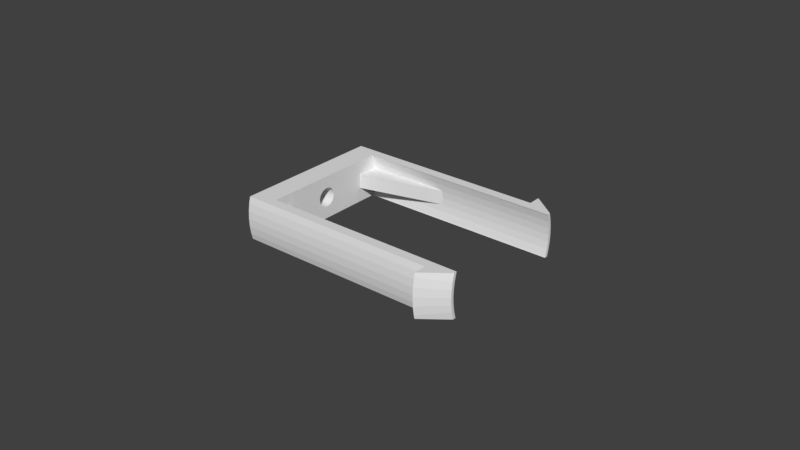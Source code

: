 # Source: filament-holder-v4-part-axis-short.blend  (saved by Blender 2.80.75; exported with 4.5.12 LTS)
import bpy
from mathutils import Matrix  # noqa: F401  (used for matrix-valued properties, if any)

bpy.ops.wm.read_factory_settings(use_empty=True)
scene = bpy.context.scene
scene.name = 'Scene'

# ---- collections
col_collection_1 = bpy.data.collections.new('Collection 1'); scene.collection.children.link(col_collection_1)

# ---- world
world_world = bpy.data.worlds.new('World'); scene.world = world_world
world_world.color = (0.05088, 0.05088, 0.05088)
world_world.use_sun_shadow = False
world_world.sun_shadow_jitter_overblur = 0.0
world_world.cycles.sampling_method = 'MANUAL'

# ---- meshes
me_cylinder_002 = bpy.data.meshes.new('Cylinder.002')
me_cylinder_002.from_pydata([(-0.004975, 0.02501, 0.0084), (-0.002499, 0.02538, 0.0084), (-4.84e-09, 0.0255, 0.0084), (0.002499, 0.02538, 0.0084), (0.004975, 0.02501, 0.0084), (-0.004975, 0.02501, 0.074), (-0.002499, 0.02538, 0.074), (1.012e-08, 0.0255, 0.074), (0.002499, 0.02538, 0.074), (0.004975, 0.02501, 0.074), (-0.004975, -0.02501, 0.0084), (-0.005755, 0.02893, 0.074), (-0.002891, 0.02936, 0.074), (1.274e-08, 0.0295, 0.074), (0.002892, 0.02936, 0.074), (0.005755, 0.02893, 0.074), (-0.002499, -0.02538, 0.0084), (-0.004975, -0.02501, 0.074), (-0.006815, 0.02247, 0.082), (-0.00458, 0.02303, 0.082), (-0.002301, 0.02336, 0.082), (1.383e-08, 0.02348, 0.082), (0.002301, 0.02336, 0.082), (0.00458, 0.02303, 0.082), (0.006815, 0.02247, 0.082), (3.837e-08, -0.0255, 0.0084), (-0.002499, -0.02538, 0.074), (-0.005755, -0.02893, 0.074), (-0.006815, -0.02247, 0.082), (-0.006531, 0.02153, 0.082), (-0.00439, 0.02207, 0.082), (-0.002205, 0.02239, 0.082), (8.288e-09, 0.0225, 0.082), (0.002205, 0.02239, 0.082), (0.00439, 0.02207, 0.082), (0.006531, 0.02153, 0.082), (0.002499, -0.02538, 0.0084), (5.333e-08, -0.0255, 0.074), (-0.002891, -0.02936, 0.074), (-0.00458, -0.02303, 0.082), (-0.006531, -0.02153, 0.082), (0.004975, -0.02501, 0.0084), (0.002499, -0.02538, 0.074), (6.282e-08, -0.0295, 0.074), (-0.002301, -0.02336, 0.082), (-0.004389, -0.02207, 0.082), (0.004975, -0.02501, 0.074), (0.002892, -0.02936, 0.074), (5.314e-08, -0.02348, 0.082), (-0.002205, -0.02239, 0.082), (0.005755, -0.02893, 0.074), (0.002301, -0.02336, 0.082), (4.658e-08, -0.0225, 0.082), (0.00458, -0.02303, 0.082), (0.002205, -0.02239, 0.082), (0.006815, -0.02247, 0.082), (0.00439, -0.02207, 0.082), (0.006531, -0.02153, 0.082), (-0.007, 0.02862, 0.074), (-0.007, 0.0245, 0.0084), (-0.007, 0.0245, 0.074), (-0.007, -0.0245, 0.0084), (-0.007, -0.02136, 0.082), (-0.007, -0.0224, 0.082), (-0.007, -0.02308, 0.08115), (-0.007, 0.02136, 0.082), (-0.007, 0.0224, 0.082), (-0.007, 0.02308, 0.08115), (-0.007, -0.02862, 0.074), (-0.007, -0.0245, 0.074), (0.007, -0.02862, 0.074), (0.007, 0.0245, 0.0084), (0.007, -0.0245, 0.0084), (0.007, -0.0245, 0.074), (0.007, -0.0224, 0.082), (0.007, -0.02308, 0.08115), (0.007, -0.02136, 0.082), (0.007, 0.0224, 0.082), (0.007, 0.02308, 0.08115), (0.007, 0.02136, 0.082), (0.007, 0.02862, 0.074), (0.007, 0.0245, 0.074), (-0.006531, 0.02153, 0.016), (-0.00439, 0.02207, 0.016), (0.00439, 0.02207, 0.016), (0.006531, 0.02153, 0.016), (-0.007, 0.02136, 0.016), (0.007, 0.02136, 0.016), (-0.006531, -0.02153, 0.016), (-0.004389, -0.02207, 0.016), (0.00439, -0.02207, 0.016), (0.006531, -0.02153, 0.016), (-0.007, -0.02136, 0.016), (0.007, -0.02136, 0.016), (0.003059, 0.000505, 0.016), (0.003059, 0.000505, 0.0084), (0.002633, 0.001637, 0.016), (0.002633, 0.001637, 0.0084), (0.002901, 0.001092, 0.016), (0.002901, 0.001092, 0.0084), (0.002994, 0.0008023, 0.016), (0.002994, 0.0008023, 0.0084), (0.00278, 0.001371, 0.016), (0.00278, 0.001371, 0.0084), (-0.002901, -0.001092, 0.016), (-0.002901, -0.001092, 0.0084), (-0.0007039, -0.003019, 0.016), (-0.0007039, -0.003019, 0.0084), (-0.0004046, -0.003073, 0.016), (-0.0004046, -0.003073, 0.0084), (-0.002633, -0.001637, 0.016), (-0.002633, -0.001637, 0.0084), (-0.0009965, -0.002935, 0.016), (-0.0009965, -0.002935, 0.0084), (-0.00278, -0.001371, 0.016), (-0.00278, -0.001371, 0.0084), (0.00252, -0.001806, 0.016), (0.00252, -0.001806, 0.0084), (0.002331, -0.002044, 0.016), (0.002331, -0.002044, 0.0084), (0.002685, -0.00155, 0.016), (0.002685, -0.00155, 0.0084), (-0.001279, -0.002824, 0.016), (-0.001279, -0.002824, 0.0084), (-0.001806, -0.00252, 0.016), (-0.001806, -0.00252, 0.0084), (0.001092, -0.002901, 0.016), (0.001092, -0.002901, 0.0084), (0.001371, -0.00278, 0.016), (0.001371, -0.00278, 0.0084), (-0.00155, -0.002685, 0.016), (-0.00155, -0.002685, 0.0084), (-0.002044, -0.002331, 0.016), (-0.002044, -0.002331, 0.0084), (-0.0001014, -0.003098, 0.016), (-0.0001014, -0.003098, 0.0084), (0.000505, -0.003059, 0.016), (0.000505, -0.003059, 0.0084), (0.0008023, -0.002994, 0.016), (0.0008023, -0.002994, 0.0084), (0.0002028, -0.003093, 0.016), (0.0002028, -0.003093, 0.0084), (-0.003059, -0.000505, 0.016), (-0.003059, -0.000505, 0.0084), (-0.002994, -0.0008023, 0.016), (-0.002994, -0.0008023, 0.0084), (0.001637, -0.002633, 0.016), (0.001637, -0.002633, 0.0084), (-0.003073, 0.0004046, 0.016), (-0.003073, 0.0004046, 0.0084), (-0.003098, 0.0001014, 0.016), (-0.003098, 0.0001014, 0.0084), (-0.003093, -0.0002027, 0.016), (-0.003093, -0.0002027, 0.0084), (-0.002263, -0.002119, 0.016), (-0.002263, -0.002119, 0.0084), (-0.002459, -0.001887, 0.016), (-0.002459, -0.001887, 0.0084), (0.001887, -0.002459, 0.016), (0.001887, -0.002459, 0.0084), (0.002119, -0.002263, 0.016), (0.002119, -0.002263, 0.0084), (-0.002935, 0.0009965, 0.016), (-0.002935, 0.0009965, 0.0084), (-0.002824, 0.001279, 0.016), (-0.002824, 0.001279, 0.0084), (-0.003019, 0.0007039, 0.016), (-0.003019, 0.0007039, 0.0084), (-0.002685, 0.00155, 0.016), (-0.002685, 0.00155, 0.0084), (-0.00252, 0.001806, 0.016), (-0.00252, 0.001806, 0.0084), (0.002044, 0.002331, 0.016), (0.002044, 0.002331, 0.0084), (-0.002331, 0.002044, 0.016), (-0.002331, 0.002044, 0.0084), (-0.001092, 0.002901, 0.016), (-0.001092, 0.002901, 0.0084), (-0.002119, 0.002263, 0.016), (-0.002119, 0.002263, 0.0084), (-0.001371, 0.00278, 0.016), (-0.001371, 0.00278, 0.0084), (0.002459, 0.001887, 0.016), (0.002459, 0.001887, 0.0084), (0.003093, 0.0002027, 0.016), (0.003093, 0.0002027, 0.0084), (0.002935, -0.0009965, 0.016), (0.002935, -0.0009965, 0.0084), (0.003019, -0.0007039, 0.016), (0.003019, -0.0007039, 0.0084), (0.003098, -0.0001014, 0.016), (0.003098, -0.0001014, 0.0084), (0.003073, -0.0004046, 0.016), (0.003073, -0.0004046, 0.0084), (0.002824, -0.001279, 0.016), (0.002824, -0.001279, 0.0084), (-0.001637, 0.002633, 0.016), (-0.001637, 0.002633, 0.0084), (-0.001887, 0.002459, 0.016), (-0.001887, 0.002459, 0.0084), (0.002263, 0.002119, 0.016), (0.002263, 0.002119, 0.0084), (0.0007039, 0.003019, 0.016), (0.0007039, 0.003019, 0.0084), (0.0004046, 0.003073, 0.016), (0.0004046, 0.003073, 0.0084), (-0.0002028, 0.003093, 0.016), (-0.0002028, 0.003093, 0.0084), (-0.0008023, 0.002994, 0.016), (-0.0008023, 0.002994, 0.0084), (0.0009965, 0.002935, 0.016), (0.0009965, 0.002935, 0.0084), (0.001806, 0.00252, 0.016), (0.001806, 0.00252, 0.0084), (0.001279, 0.002824, 0.016), (0.001279, 0.002824, 0.0084), (-0.000505, 0.003059, 0.016), (-0.000505, 0.003059, 0.0084), (0.00155, 0.002685, 0.016), (0.00155, 0.002685, 0.0084), (0.0001014, 0.003098, 0.016), (0.0001014, 0.003098, 0.0084), (-0.0023, 0.02238, 0.04318), (-0.002205, 0.02239, 0.04324), (4.761e-09, 0.0225, 0.04365), (-0.0023, 0.01526, 0.016), (0.0023, 0.02238, 0.04318), (0.002205, 0.02239, 0.04324), (0.0023, 0.01526, 0.016), (-0.0023, 0.02238, 0.016), (0.0023, 0.02238, 0.016), (3.903e-08, -0.0225, 0.04365), (0.002205, -0.02239, 0.04324), (0.0023, -0.02238, 0.04318), (0.0023, -0.01526, 0.016), (-0.0023, -0.02238, 0.04318), (-0.002205, -0.02239, 0.04324), (-0.0023, -0.01526, 0.016), (0.0023, -0.02238, 0.016), (-0.0023, -0.02238, 0.016)], [], [(0, 5, 6, 1), (1, 6, 7, 2), (2, 7, 8, 3), (3, 8, 9, 4), (4, 9, 81, 71), (11, 12, 6, 5), (12, 13, 7, 6), (13, 14, 8, 7), (14, 15, 9, 8), (15, 80, 81, 9), (10, 17, 69, 61), (11, 19, 20, 12), (12, 20, 21, 13), (13, 21, 22, 14), (14, 22, 23, 15), (15, 23, 24, 78, 80), (16, 26, 17, 10), (27, 68, 69, 17), (29, 18, 66, 65), (30, 19, 18, 29), (31, 20, 19, 30), (32, 21, 20, 31), (33, 22, 21, 32), (34, 23, 22, 33), (35, 24, 23, 34), (25, 37, 26, 16), (38, 27, 17, 26), (27, 39, 28, 64, 68), (36, 42, 37, 25), (43, 38, 26, 37), (38, 44, 39, 27), (40, 28, 39, 45), (41, 46, 42, 36), (47, 43, 37, 42), (43, 48, 44, 38), (45, 39, 44, 49), (50, 47, 42, 46), (47, 51, 48, 43), (49, 44, 48, 52), (50, 53, 51, 47), (52, 48, 51, 54), (54, 51, 53, 56), (56, 53, 55, 57), (57, 55, 74, 76), (60, 58, 11, 5), (58, 67, 18, 19, 11), (67, 66, 18), (92, 62, 40, 88), (62, 63, 28, 40), (59, 60, 5, 0), (63, 64, 28), (58, 60, 59, 61, 69, 68, 64, 63, 62, 92, 86, 65, 66, 67), (87, 79, 35, 85), (75, 74, 55), (77, 78, 24), (70, 75, 55, 53, 50), (79, 77, 24, 35), (72, 73, 46, 41), (59, 151, 153, 143, 145, 105, 115, 111, 157, 155, 133, 125, 131, 123, 113, 107, 109, 135, 141, 137, 139, 127, 129, 147, 159, 161, 119, 117, 121, 195, 187, 189, 193, 191, 72, 41, 36, 25, 16, 10, 61), (73, 70, 50, 46), (35, 34, 84, 85), (34, 33, 227, 226, 230, 84), (33, 32, 224, 227), (32, 31, 223, 224), (31, 30, 83, 229, 222, 223), (30, 29, 82, 83), (29, 65, 86, 82), (80, 78, 77, 79, 87, 93, 76, 74, 75, 70, 73, 72, 71, 81), (57, 76, 93, 91), (56, 57, 91, 90), (54, 56, 90, 238, 233, 232), (52, 54, 232, 231), (49, 52, 231, 236), (45, 49, 236, 235, 239, 89), (40, 45, 89, 88), (93, 87, 85, 84, 230, 228, 225, 229, 83, 82, 86, 150, 148, 166, 162, 164, 168, 170, 174, 178, 198, 196, 180, 176, 208, 216, 206, 220, 204, 202, 210, 214, 218, 212, 172, 200, 182, 96, 102, 98, 100, 94, 184, 190), (166, 167, 163, 162), (146, 147, 129, 128), (152, 153, 151, 150), (220, 221, 205, 204), (180, 181, 177, 176), (178, 179, 199, 198), (202, 203, 211, 210), (182, 183, 97, 96), (174, 175, 179, 178), (160, 161, 159, 158), (192, 188, 186, 194, 120, 116, 118, 160, 158, 146, 128, 126, 138, 136, 140, 134, 108, 106, 112, 122, 130, 124, 132, 154, 156, 110, 114, 104, 144, 142, 152, 150, 86, 92, 88, 89, 239, 237, 234, 238, 90, 91, 93, 190), (192, 193, 189, 188), (216, 217, 207, 206), (132, 133, 155, 154), (162, 163, 165, 164), (214, 215, 219, 218), (98, 99, 101, 100), (102, 103, 99, 98), (96, 97, 103, 102), (190, 191, 193, 192), (126, 127, 139, 138), (134, 135, 109, 108), (118, 119, 161, 160), (184, 185, 191, 190), (130, 131, 125, 124), (114, 115, 105, 104), (168, 169, 171, 170), (72, 191, 185, 95, 101, 99, 103, 97, 183, 201, 173, 213, 219, 215, 211, 203, 205, 221, 207, 217, 209, 177, 181, 197, 199, 179, 175, 171, 169, 165, 163, 167, 149, 151, 59, 0, 1, 2, 3, 4, 71), (138, 139, 137, 136), (94, 95, 185, 184), (112, 113, 123, 122), (120, 121, 117, 116), (172, 173, 201, 200), (144, 145, 143, 142), (106, 107, 113, 112), (194, 195, 121, 120), (176, 177, 209, 208), (116, 117, 119, 118), (124, 125, 133, 132), (204, 205, 203, 202), (206, 207, 221, 220), (218, 219, 213, 212), (154, 155, 157, 156), (164, 165, 169, 168), (108, 109, 107, 106), (186, 187, 195, 194), (210, 211, 215, 214), (200, 201, 183, 182), (156, 157, 111, 110), (170, 171, 175, 174), (128, 129, 127, 126), (136, 137, 141, 140), (212, 213, 173, 172), (208, 209, 217, 216), (198, 199, 197, 196), (150, 151, 149, 148), (100, 101, 95, 94), (110, 111, 115, 114), (148, 149, 167, 166), (104, 105, 145, 144), (188, 189, 187, 186), (196, 197, 181, 180), (142, 143, 153, 152), (158, 159, 147, 146), (140, 141, 135, 134), (122, 123, 131, 130), (228, 230, 226), (222, 229, 225), (225, 228, 226, 227, 224, 223, 222), (237, 239, 235), (233, 238, 234), (234, 237, 235, 236, 231, 232, 233)])
_uv = me_cylinder_002.uv_layers.new(name='UVMap')
_uv.uv.foreach_set('vector', [0.0, 0.0, 0.0, 0.0, 0.0, 0.0, 0.0, 0.0, 0.0, 0.0, 0.0, 0.0, 0.0, 0.0, 0.0, 0.0, 0.0, 0.0, 0.0, 0.0, 0.0, 0.0, 0.0, 0.0, 0.0, 0.0, 0.0, 0.0, 0.0, 0.0, 0.0, 0.0, 0.0, 0.0, 0.0, 0.0, 0.0, 0.0, 0.0, 0.0, 0.0, 0.0, 0.0, 0.0, 0.0, 0.0, 0.0, 0.0, 0.0, 0.0, 0.0, 0.0, 0.0, 0.0, 0.0, 0.0, 0.0, 0.0, 0.0, 0.0, 0.0, 0.0, 0.0, 0.0, 0.0, 0.0, 0.0, 0.0, 0.0, 0.0, 0.0, 0.0, 0.0, 0.0, 0.0, 0.0, 0.0, 0.0, 0.0, 0.0, 0.0, 0.0, 0.0, 0.0, 0.0, 0.0, 0.0, 0.0, 0.0, 0.0, 0.0, 0.0, 0.0, 0.0, 0.0, 0.0, 0.0, 0.0, 0.0, 0.0, 0.0, 0.0, 0.0, 0.0, 0.0, 0.0, 0.0, 0.0, 0.0, 0.0, 0.0, 0.0, 0.0, 0.0, 0.0, 0.0, 0.0, 0.0, 0.0, 0.0, 0.0, 0.0, 0.0, 0.0, 0.0, 0.0, 0.0, 0.0, 0.0, 0.0, 0.0, 0.0, 0.0, 0.0, 0.0, 0.0, 0.0, 0.0, 0.0, 0.0, 0.0, 0.0, 0.0, 0.0, 0.0, 0.0, 0.0, 0.0, 0.0, 0.0, 0.0, 0.0, 0.0, 0.0, 0.0, 0.0, 0.0, 0.0, 0.0, 0.0, 0.0, 0.0, 0.0, 0.0, 0.0, 0.0, 0.0, 0.0, 0.0, 0.0, 0.0, 0.0, 0.0, 0.0, 0.0, 0.0, 0.0, 0.0, 0.0, 0.0, 0.0, 0.0, 0.0, 0.0, 0.0, 0.0, 0.0, 0.0, 0.0, 0.0, 0.0, 0.0, 0.0, 0.0, 0.0, 0.0, 0.0, 0.0, 0.0, 0.0, 0.0, 0.0, 0.0, 0.0, 0.0, 0.0, 0.0, 0.0, 0.0, 0.0, 0.0, 0.0, 0.0, 0.0, 0.0, 0.0, 0.0, 0.0, 0.0, 0.0, 0.0, 0.0, 0.0, 0.0, 0.0, 0.0, 0.0, 0.0, 0.0, 0.0, 0.0, 0.0, 0.0, 0.0, 0.0, 0.0, 0.0, 0.0, 0.0, 0.0, 0.0, 0.0, 0.0, 0.0, 0.0, 0.0, 0.0, 0.0, 0.0, 0.0, 0.0, 0.0, 0.0, 0.0, 0.0, 0.0, 0.0, 0.0, 0.0, 0.0, 0.0, 0.0, 0.0, 0.0, 0.0, 0.0, 0.0, 0.0, 0.0, 0.0, 0.0, 0.0, 0.0, 0.0, 0.0, 0.0, 0.0, 0.0, 0.0, 0.0, 0.0, 0.0, 0.0, 0.0, 0.0, 0.0, 0.0, 0.0, 0.0, 0.0, 0.0, 0.0, 0.0, 0.0, 0.0, 0.0, 0.0, 0.0, 0.0, 0.0, 0.0, 0.0, 0.0, 0.0, 0.0, 0.0, 0.0, 0.0, 0.0, 0.0, 0.0, 0.0, 0.0, 0.0, 0.0, 0.0, 0.0, 0.0, 0.0, 0.0, 0.0, 0.0, 0.0, 0.0, 0.0, 0.0, 0.0, 0.0, 0.0, 0.0, 0.0, 0.0, 0.0, 0.0, 0.0, 0.0, 0.0, 0.0, 0.0, 0.0, 0.0, 0.0, 0.0, 0.0, 0.0, 0.0, 0.0, 0.0, 0.0, 0.0, 0.0, 0.0, 0.0, 0.0, 0.0, 0.0, 0.0, 0.0, 0.0, 0.0, 0.0, 0.0, 0.0, 0.0, 0.0, 0.0, 0.0, 0.0, 0.0, 0.0, 0.0, 0.0, 0.0, 0.0, 0.0, 0.0, 0.0, 0.0, 0.0, 0.0, 0.0, 0.0, 0.0, 0.0, 0.0, 0.0, 0.0, 0.0, 0.0, 0.0, 0.0, 0.0, 0.0, 0.0, 0.0, 0.0, 0.0, 0.0, 0.0, 0.0, 0.0, 0.0, 0.0, 0.0, 0.0, 0.0, 0.0, 0.0, 0.0, 0.0, 0.0, 0.0, 0.0, 0.0, 0.0, 0.0, 0.0, 0.0, 0.0, 0.0, 0.0, 0.0, 0.0, 0.0, 0.0, 0.0, 0.0, 0.0, 0.0, 0.0, 0.0, 0.0, 0.0, 0.0, 0.0, 0.0, 0.0, 0.0, 0.0, 0.0, 0.0, 0.0, 0.0, 0.0, 0.0, 0.0, 0.0, 0.0, 0.0, 0.0, 0.0, 0.0, 0.0, 0.0, 0.0, 0.0, 0.0, 0.0, 0.0, 0.0, 0.0, 0.0, 0.0, 0.0, 0.0, 0.0, 0.0, 0.0, 0.0, 0.0, 0.0, 0.0, 0.0, 0.0, 0.0, 0.0, 0.0, 0.0, 0.0, 0.0, 0.0, 0.0, 0.0, 0.0, 0.0, 0.0, 0.0, 0.0, 0.0, 0.0, 0.0, 0.0, 0.0, 0.0, 0.0, 0.0, 0.0, 0.0, 0.0, 0.0, 0.0, 0.0, 0.0, 0.0, 0.0, 0.0, 0.0, 0.0, 0.0, 0.0, 0.0, 0.0, 0.0, 0.0, 0.0, 0.0, 0.0, 0.0, 0.0, 0.0, 0.0, 0.0, 0.0, 0.0, 0.0, 0.0, 0.0, 0.0, 0.0, 0.0, 0.0, 0.0, 0.0, 0.0, 0.0, 0.0, 0.0, 0.0, 0.0, 0.0, 0.0, 0.0, 0.0, 0.0, 0.0, 0.0, 0.0, 0.0, 0.0, 0.0, 0.0, 0.0, 0.0, 0.0, 0.0, 0.0, 0.0, 0.0, 0.0, 0.0, 0.0, 0.0, 0.0, 0.0, 0.0, 0.0, 0.0, 0.0, 0.0, 0.0, 0.0, 0.0, 0.0, 0.0, 0.0, 0.0, 0.0, 0.0, 0.0, 0.0, 0.0, 0.0, 0.0, 0.0, 0.0, 0.0, 0.0, 0.0, 0.0, 0.0, 0.0, 0.0, 0.0, 0.0, 0.0, 0.0, 0.0, 0.0, 0.0, 0.0, 0.0, 0.0, 0.0, 0.0, 0.0, 0.0, 0.0, 0.0, 0.0, 0.0, 0.0, 0.0, 0.0, 0.0, 0.0, 0.0, 0.0, 0.0, 0.0, 0.0, 0.0, 0.0, 0.0, 0.0, 0.0, 0.0, 0.0, 0.0, 0.0, 0.0, 0.0, 0.0, 0.0, 0.0, 0.0, 0.0, 0.0, 0.0, 0.0, 0.0, 0.0, 0.0, 0.0, 0.0, 0.0, 0.0, 0.0, 0.0, 0.0, 0.0, 0.0, 0.0, 0.0, 0.0, 0.0, 0.0, 0.0, 0.0, 0.0, 0.0, 0.0, 0.0, 0.0, 0.0, 0.0, 0.0, 0.0, 0.0, 0.0, 0.0, 0.0, 0.0, 0.0, 0.0, 0.0, 0.0, 0.0, 0.0, 0.0, 0.0, 0.0, 0.0, 0.0, 0.0, 0.0, 0.0, 0.0, 0.0, 0.0, 0.0, 0.0, 0.0, 0.0, 0.0, 0.0, 0.0, 0.0, 0.0, 0.0, 0.0, 0.0, 0.0, 0.0, 0.0, 0.0, 0.0, 0.0, 0.0, 0.0, 0.0, 0.0, 0.0, 0.0, 0.0, 0.0, 0.0, 0.0, 0.0, 0.0, 0.0, 0.0, 0.0, 0.0, 0.0, 0.0, 0.0, 0.0, 0.0, 0.0, 0.0, 0.0, 0.0, 0.0, 0.0, 0.0, 0.0, 0.0, 0.0, 0.0, 0.0, 0.0, 0.0, 0.0, 0.0, 0.0, 0.0, 0.0, 0.0, 0.0, 0.0, 0.0, 0.0, 0.0, 0.0, 0.0, 0.0, 0.0, 0.0, 0.0, 0.0, 0.0, 0.0, 0.0, 0.0, 0.0, 0.0, 0.0, 0.0, 0.0, 0.0, 0.0, 0.0, 0.0, 0.0, 0.0, 0.0, 0.0, 0.0, 0.0, 0.0, 0.0, 0.0, 0.0, 0.0, 0.0, 0.0, 0.0, 0.0, 0.0, 0.0, 0.0, 0.0, 0.0, 0.0, 0.0, 0.0, 0.0, 0.0, 0.0, 0.0, 0.0, 0.0, 0.0, 0.0, 0.0, 0.0, 0.0, 0.0, 0.0, 0.0, 0.0, 0.0, 0.0, 0.0, 0.0, 0.0, 0.0, 0.0, 0.0, 0.0, 0.0, 0.0, 0.0, 0.0, 0.0, 0.0, 0.0, 0.0, 0.0, 0.0, 0.0, 0.0, 0.0, 0.0, 0.0, 0.0, 0.0, 0.0, 0.0, 0.0, 0.0, 0.0, 0.0, 0.0, 0.0, 0.0, 0.0, 0.0, 0.0, 0.0, 0.0, 0.0, 0.0, 0.0, 0.0, 0.0, 0.0, 0.0, 0.0, 0.0, 0.0, 0.0, 0.0, 0.0, 0.0, 0.0, 0.0, 0.0, 0.0, 0.0, 0.0, 0.0, 0.0, 0.0, 0.0, 0.0, 0.0, 0.0, 0.0, 0.0, 0.0, 0.0, 0.0, 0.0, 0.0, 0.0, 0.0, 0.0, 0.0, 0.0, 0.0, 0.0, 0.0, 0.0, 0.0, 0.0, 0.0, 0.0, 0.0, 0.0, 0.0, 0.0, 0.0, 0.0, 0.0, 0.0, 0.0, 0.0, 0.0, 0.0, 0.0, 0.0, 0.0, 0.0, 0.0, 0.0, 0.0, 0.0, 0.0, 0.0, 0.0, 0.0, 0.0, 0.0, 0.0, 0.0, 0.0, 0.0, 0.0, 0.0, 0.0, 0.0, 0.0, 0.0, 0.0, 0.0, 0.0, 0.0, 0.0, 0.0, 0.0, 0.0, 0.0, 0.0, 0.0, 0.0, 0.0, 0.0, 0.0, 0.0, 0.0, 0.0, 0.0, 0.0, 0.0, 0.0, 0.0, 0.0, 0.0, 0.0, 0.0, 0.0, 0.0, 0.0, 0.0, 0.0, 0.0, 0.0, 0.0, 0.0, 0.0, 0.0, 0.0, 0.0, 0.0, 0.0, 0.0, 0.0, 0.0, 0.0, 0.0, 0.0, 0.0, 0.0, 0.0, 0.0, 0.0, 0.0, 0.0, 0.0, 0.0, 0.0, 0.0, 0.0, 0.0, 0.0, 0.0, 0.0, 0.0, 0.0, 0.0, 0.0, 0.0, 0.0, 0.0, 0.0, 0.0, 0.0, 0.0, 0.0, 0.0, 0.0, 0.0, 0.0, 0.0, 0.0, 0.0, 0.0, 0.0, 0.0, 0.0, 0.0, 0.0, 0.0, 0.0, 0.0, 0.0, 0.0, 0.0, 0.0, 0.0, 0.0, 0.0, 0.0, 0.0, 0.0, 0.0, 0.0, 0.0, 0.0, 0.0, 0.0, 0.0, 0.0, 0.0, 0.0, 0.0, 0.0, 0.0, 0.0, 0.0, 0.0, 0.0, 0.0, 0.0, 0.0, 0.0, 0.0, 0.0, 0.0, 0.0, 0.0, 0.0, 0.0, 0.0, 0.0, 0.0, 0.0, 0.0, 0.0, 0.0, 0.0, 0.0, 0.0, 0.0, 0.0, 0.0, 0.0, 0.0, 0.0, 0.0, 0.0, 0.0, 0.0, 0.0, 0.0, 0.0, 0.0, 0.0, 0.0, 0.0, 0.0, 0.0, 0.0, 0.0, 0.0, 0.0, 0.0, 0.0, 0.0, 0.0, 0.0, 0.0, 0.0, 0.0, 0.0, 0.0, 0.0, 0.0, 0.0, 0.0, 0.0, 0.0, 0.0, 0.0, 0.0, 0.0, 0.0, 0.0, 0.0, 0.0, 0.0, 0.0, 0.0, 0.0, 0.0, 0.0, 0.0, 0.0, 0.0, 0.0, 0.0, 0.0, 0.0, 0.0, 0.0, 0.0, 0.0, 0.0, 0.0, 0.0, 0.0, 0.0, 0.0, 0.0, 0.0, 0.0, 0.0, 0.0, 0.0, 0.0, 0.0, 0.0, 0.0, 0.0, 0.0, 0.0, 0.0, 0.0, 0.0, 0.0, 0.0, 0.0, 0.0, 0.0, 0.0, 0.0, 0.0, 0.0, 0.0, 0.0, 0.0, 0.0, 0.0, 0.0, 0.0, 0.0, 0.0, 0.0, 0.0, 0.0, 0.0, 0.0, 0.0, 0.0, 0.0, 0.0, 0.0, 0.0, 0.0, 0.0, 0.0, 0.0, 0.0, 0.0, 0.0, 0.0, 0.0, 0.0, 0.0, 0.0, 0.0, 0.0, 0.0, 0.0, 0.0, 0.0, 0.0, 0.0, 0.0, 0.0, 0.0, 0.0, 0.0, 0.0, 0.0, 0.0, 0.0, 0.0, 0.0, 0.0, 0.0, 0.0, 0.0, 0.0, 0.0, 0.0, 0.0, 0.0, 0.0, 0.0, 0.0, 0.0, 0.0, 0.0, 0.0, 0.0, 0.0, 0.0, 0.0, 0.0, 0.0, 0.0, 0.0, 0.0, 0.0, 0.0, 0.0, 0.0, 0.0, 0.0, 0.0, 0.0, 0.0, 0.0, 0.0, 0.0, 0.0, 0.0, 0.0, 0.0, 0.0, 0.0, 0.0, 0.0, 0.0, 0.0, 0.0, 0.0, 0.0, 0.0, 0.0, 0.0, 0.0, 0.0, 0.0, 0.0, 0.0, 0.0, 0.0, 0.0, 0.0, 0.0, 0.0, 0.0, 0.0, 0.0, 0.0, 0.0, 0.0, 0.0, 0.0, 0.0, 0.0, 0.0, 0.0, 0.0, 0.0, 0.0, 0.0, 0.0, 0.0, 0.0, 0.0, 0.0, 0.0, 0.0, 0.0, 0.0, 0.0, 0.0, 0.0, 0.0, 0.0, 0.0, 0.0, 0.0, 0.0, 0.0, 0.0, 0.0, 0.0, 0.0, 0.0, 0.0, 0.0, 0.0, 0.0, 0.0, 0.0, 0.0, 0.0, 0.0, 0.0, 0.0, 0.0, 0.0, 0.0, 0.0, 0.0, 0.0, 0.0, 0.0, 0.0, 0.0, 0.0, 0.0, 0.0, 0.0, 0.0, 0.0, 0.0, 0.0, 0.0, 0.0, 0.0, 0.0, 0.0, 0.0, 0.0, 0.0, 0.0, 0.0, 0.0, 0.0, 0.0, 0.0, 0.0, 0.0, 0.0, 0.0, 0.0, 0.0, 0.0, 0.0, 0.0, 0.0, 0.0, 0.0, 0.0, 0.0, 0.0, 0.0, 0.0, 0.0, 0.0, 0.0, 0.0, 0.0, 0.0, 0.0, 0.0, 0.0, 0.0, 0.0, 0.0, 0.0, 0.0, 0.0, 0.0, 0.0, 0.0, 0.0, 0.0, 0.0, 0.0, 0.0, 0.0, 0.0, 0.0, 0.0, 0.0, 0.0, 0.0, 0.0, 0.0, 0.0, 0.0, 0.0, 0.0, 0.0, 0.0, 0.0, 0.0, 0.0, 0.0, 0.0, 0.0, 0.0, 0.0, 0.0, 0.0, 0.0, 0.0, 0.0, 0.0, 0.0, 0.0, 0.0, 0.0, 0.0, 0.0, 0.0, 0.0, 0.0, 0.0, 0.0, 0.0, 0.0, 0.0, 0.0, 0.0, 0.0, 0.0, 0.0, 0.0, 0.0, 0.0, 0.0, 0.0, 0.0, 0.0, 0.0, 0.0, 0.0, 0.0, 0.0, 0.0, 0.0, 0.0, 0.0, 0.0, 0.0, 0.0, 0.0, 0.0, 0.0, 0.0, 0.0, 0.0, 0.0, 0.0, 0.0, 0.0, 0.0, 0.0, 0.0, 0.0, 0.0, 0.0, 0.0, 0.0, 0.0, 0.0, 0.0, 0.0, 0.0, 0.0, 0.0, 0.0, 0.3833, 0.75, 0.3833, 0.5216, 0.6099, 0.75, 0.6099, 0.0, 0.3833, 0.2284, 0.3833, 0.0, 0.3833, 1.0, 0.3833, 0.75, 0.6099, 0.75, 0.6103, 0.7551, 0.6137, 0.875, 0.6103, 0.9949, 0.6099, 1.0, 0.3833, 0.75, 0.3833, 0.5216, 0.6099, 0.75, 0.6099, 0.0, 0.3833, 0.2284, 0.3833, 0.0, 0.3833, 1.0, 0.3833, 0.75, 0.6099, 0.75, 0.6103, 0.7551, 0.6137, 0.875, 0.6103, 0.9949, 0.6099, 1.0])
me_cylinder_002.use_remesh_preserve_volume = False
me_cylinder_002.use_remesh_preserve_attributes = False
me_cylinder_002.use_mirror_vertex_groups = False
me_cylinder_002.update()

# ---- objects
ob_holder_short = bpy.data.objects.new('Holder-short', me_cylinder_002)

# ---- transforms, parenting, visibility, modifiers, constraints
ob_holder_short.location = (-0.045, 0.0, 0.007)
ob_holder_short.rotation_euler = (-0.0, 1.571, 0.0)
ob_holder_short.lineart.crease_threshold = 0.0

# ---- collection membership
col_collection_1.objects.link(ob_holder_short)

# ---- scene / render settings (as saved in the file)
scene.frame_start = 1; scene.frame_end = 250; scene.frame_set(1)
scene.render.engine = 'BLENDER_EEVEE_NEXT'
scene.render.resolution_percentage = 50
scene.render.dither_intensity = 0.0
scene.cycles.use_denoising = False
scene.cycles.samples = 128
scene.cycles.sampling_pattern = 'TABULATED_SOBOL'
scene.cycles.light_sampling_threshold = 0.0
scene.cycles.use_adaptive_sampling = False
scene.cycles.use_light_tree = False
scene.cycles.blur_glossy = 0.0
scene.cycles.sample_clamp_indirect = 0.0
scene.view_settings.view_transform = 'Standard'
bpy.context.view_layer.update()

# ---- added for rendering (the .blend has no active camera and no usable light): camera, sun
cam_auto = bpy.data.cameras.new('AutoCamera')
cam_auto.lens = 50.0
cam_auto.sensor_width = 36.0
cam_auto.clip_end = 1000.0
ob_auto_camera = bpy.data.objects.new('AutoCamera', cam_auto)
scene.collection.objects.link(ob_auto_camera)
ob_auto_camera.location = (0.185245, -0.222054, 0.155036)
ob_auto_camera.rotation_euler = (1.09748, -7.21219e-08, 0.694738)
scene.camera = ob_auto_camera
light_auto_sun = bpy.data.lights.new('AutoSun', 'SUN')
light_auto_sun.energy = 3.0
light_auto_sun.angle = 0.0523599
ob_auto_sun = bpy.data.objects.new('AutoSun', light_auto_sun)
scene.collection.objects.link(ob_auto_sun)
ob_auto_sun.rotation_euler = (0.872665, 0.174533, 0.523599)
bpy.context.view_layer.update()
